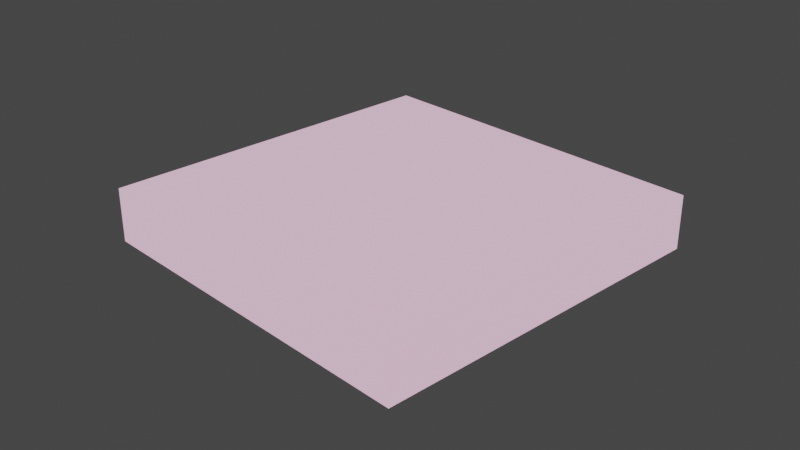 # Source: landing.blend  (saved by Blender 2.80.74; exported with 4.5.12 LTS)
import bpy
from mathutils import Matrix  # noqa: F401  (used for matrix-valued properties, if any)

bpy.ops.wm.read_factory_settings(use_empty=True)
scene = bpy.context.scene
scene.name = 'Scene'

# ---- collections
col_collection = bpy.data.collections.new('Collection'); scene.collection.children.link(col_collection)

# ---- materials (node trees are filled in below, after node groups)
mat_material_001 = bpy.data.materials.new('Material.001')
mat_material_001.use_transparent_shadow = False
mat_material_002 = bpy.data.materials.new('Material.002')
mat_material_002.use_transparent_shadow = False

# ---- material node trees
mat_material_001.use_nodes = True; mat_material_001.node_tree.nodes.clear()
_N = mat_material_001.node_tree.nodes; _L = mat_material_001.node_tree.links
n0 = _N.new('ShaderNodeOutputMaterial'); n0.name = 'Material Output'; n0.location = (550, 300)
n1 = _N.new('ShaderNodeBsdfPrincipled'); n1.name = 'Principled BSDF'; n1.location = (10, 300)
n1.distribution = 'GGX'
n1.subsurface_method = 'BURLEY'
n1.inputs[0].default_value = (0.8, 0.429, 0.7807, 1.0)
n1.inputs[3].default_value = 1.45
n1.inputs[27].default_value = (0.0, 0.0, 0.0, 1.0)
n1.inputs[28].default_value = 1.0
n2 = _N.new('ShaderNodeMixShader'); n2.name = 'Mix Shader'; n2.location = (330, 313)
n3 = _N.new('ShaderNodeEmission'); n3.name = 'Emission'; n3.location = (373, 66)
n3.inputs[0].default_value = (1.0, 0.7756, 0.8475, 1.0)
_L.new(n1.outputs[0], n2.inputs[1])
_L.new(n2.outputs[0], n0.inputs[0])
_L.new(n3.outputs[0], n2.inputs[2])
n0.is_active_output = True
mat_material_002.use_nodes = True; mat_material_002.node_tree.nodes.clear()
_N = mat_material_002.node_tree.nodes; _L = mat_material_002.node_tree.links
n0 = _N.new('ShaderNodeOutputMaterial'); n0.name = 'Material Output'; n0.location = (550, 300)
n1 = _N.new('ShaderNodeBsdfPrincipled'); n1.name = 'Principled BSDF'; n1.location = (10, 300)
n1.distribution = 'GGX'
n1.subsurface_method = 'BURLEY'
n1.inputs[0].default_value = (0.8, 0.429, 0.7807, 1.0)
n1.inputs[3].default_value = 1.45
n1.inputs[27].default_value = (0.0, 0.0, 0.0, 1.0)
n1.inputs[28].default_value = 1.0
n2 = _N.new('ShaderNodeMixShader'); n2.name = 'Mix Shader'; n2.location = (330, 313)
n3 = _N.new('ShaderNodeEmission'); n3.name = 'Emission'; n3.location = (373, 66)
n3.inputs[0].default_value = (1.0, 0.7756, 0.8475, 1.0)
_L.new(n1.outputs[0], n2.inputs[1])
_L.new(n2.outputs[0], n0.inputs[0])
_L.new(n3.outputs[0], n2.inputs[2])
n0.is_active_output = True

# ---- world
world_world = bpy.data.worlds.new('World'); scene.world = world_world
world_world.use_nodes = True; world_world.node_tree.nodes.clear()
_N = world_world.node_tree.nodes; _L = world_world.node_tree.links
n0 = _N.new('ShaderNodeOutputWorld'); n0.name = 'World Output'; n0.location = (300, 300)
n1 = _N.new('ShaderNodeBackground'); n1.name = 'Background'; n1.location = (10, 300)
n1.inputs[0].default_value = (0.05088, 0.05088, 0.05088, 1.0)
_L.new(n1.outputs[0], n0.inputs[0])
n0.is_active_output = True
world_world.color = (0.05088, 0.05088, 0.05088)
world_world.use_sun_shadow = False
world_world.sun_shadow_jitter_overblur = 0.0

# ---- cameras
cam_camera = bpy.data.cameras.new('Camera')
cam_camera.clip_end = 100.0
cam_camera.ortho_scale = 7.314

# ---- lights
light_light = bpy.data.lights.new('Light', 'POINT')
light_light.transmission_factor = 0.0
light_light.energy = 1000.0
light_light.shadow_soft_size = 0.1
light_light.shadow_maximum_resolution = 0.006
light_light.use_absolute_resolution = True

# ---- meshes
me_cube_001 = bpy.data.meshes.new('Cube.001')
me_cube_001.from_pydata([(-1.0, -1.0, -1.0), (-1.0, -1.0, 1.0), (-1.0, 1.0, -1.0), (-1.0, 1.0, 1.0), (1.0, -1.0, -1.0), (1.0, -1.0, 1.0), (1.0, 1.0, -1.0), (1.0, 1.0, 1.0)], [], [(0, 1, 3, 2), (2, 3, 7, 6), (6, 7, 5, 4), (4, 5, 1, 0), (2, 6, 4, 0), (7, 3, 1, 5)])
_uv = me_cube_001.uv_layers.new(name='UVMap')
_uv.uv.foreach_set('vector', [0.375, 0.0, 0.625, 0.0, 0.625, 0.25, 0.375, 0.25, 0.375, 0.25, 0.625, 0.25, 0.625, 0.5, 0.375, 0.5, 0.375, 0.5, 0.625, 0.5, 0.625, 0.75, 0.375, 0.75, 0.375, 0.75, 0.625, 0.75, 0.625, 1.0, 0.375, 1.0, 0.125, 0.5, 0.375, 0.5, 0.375, 0.75, 0.125, 0.75, 0.625, 0.5, 0.875, 0.5, 0.875, 0.75, 0.625, 0.75])
me_cube_001.materials.append(mat_material_001)
me_cube_001.use_remesh_preserve_volume = False
me_cube_001.use_remesh_preserve_attributes = False
me_cube_001.use_mirror_vertex_groups = False
me_cube_001.update()
me_cube_002 = bpy.data.meshes.new('Cube.002')
me_cube_002.from_pydata([(-1.0, -1.0, -1.0), (-1.0, -1.0, 1.0), (-1.0, 1.0, -1.0), (-1.0, 1.0, 1.0), (1.0, -1.0, -1.0), (1.0, -1.0, 1.0), (1.0, 1.0, -1.0), (1.0, 1.0, 1.0)], [], [(0, 1, 3, 2), (2, 3, 7, 6), (6, 7, 5, 4), (4, 5, 1, 0), (2, 6, 4, 0), (7, 3, 1, 5)])
_uv = me_cube_002.uv_layers.new(name='UVMap')
_uv.uv.foreach_set('vector', [0.375, 0.0, 0.625, 0.0, 0.625, 0.25, 0.375, 0.25, 0.375, 0.25, 0.625, 0.25, 0.625, 0.5, 0.375, 0.5, 0.375, 0.5, 0.625, 0.5, 0.625, 0.75, 0.375, 0.75, 0.375, 0.75, 0.625, 0.75, 0.625, 1.0, 0.375, 1.0, 0.125, 0.5, 0.375, 0.5, 0.375, 0.75, 0.125, 0.75, 0.625, 0.5, 0.875, 0.5, 0.875, 0.75, 0.625, 0.75])
me_cube_002.materials.append(mat_material_002)
me_cube_002.use_remesh_preserve_volume = False
me_cube_002.use_remesh_preserve_attributes = False
me_cube_002.use_mirror_vertex_groups = False
me_cube_002.update()

# ---- objects
ob_light = bpy.data.objects.new('Light', light_light)
ob_camera = bpy.data.objects.new('Camera', cam_camera)
ob_landing = bpy.data.objects.new('Landing', me_cube_001)
ob_landing_collider = bpy.data.objects.new('Landing_collider', me_cube_002)

# ---- transforms, parenting, visibility, modifiers, constraints
ob_light.location = (4.076, 1.005, 5.904)
ob_light.rotation_euler = (0.6503, 0.05522, 1.866)
ob_light.lock_rotations_4d = False
ob_light.empty_display_type = 'ARROWS'
ob_light.color = (0.0, 0.0, 0.0, 0.0)
ob_light.lineart.crease_threshold = 0.0
ob_camera.location = (7.359, -6.926, 4.958)
ob_camera.rotation_euler = (1.109, 0.0, 0.8149)
ob_camera.lock_rotations_4d = False
ob_camera.empty_display_type = 'ARROWS'
ob_camera.color = (0.0, 0.0, 0.0, 0.0)
ob_camera.display_type = 'WIRE'
ob_camera.lineart.crease_threshold = 0.0
ob_landing.location = (0.0, 0.0, 0.0)
ob_landing.scale = (2.0, 2.0, 0.3)
ob_landing.lineart.crease_threshold = 0.0
ob_landing_collider.location = (0.0, 0.0, 0.0)
ob_landing_collider.scale = (2.0, 2.0, 0.3)
ob_landing_collider.lineart.crease_threshold = 0.0

# ---- collection membership
col_collection.objects.link(ob_light)
col_collection.objects.link(ob_camera)
col_collection.objects.link(ob_landing)
col_collection.objects.link(ob_landing_collider)

# ---- scene / render settings (as saved in the file)
scene.camera = ob_camera
scene.frame_start = 1; scene.frame_end = 250; scene.frame_set(1)
scene.render.engine = 'BLENDER_EEVEE_NEXT'
scene.cycles.use_denoising = False
scene.cycles.samples = 128
scene.cycles.sampling_pattern = 'TABULATED_SOBOL'
scene.cycles.use_adaptive_sampling = False
scene.cycles.use_light_tree = False
scene.view_settings.view_transform = 'Filmic'
bpy.context.view_layer.update()

